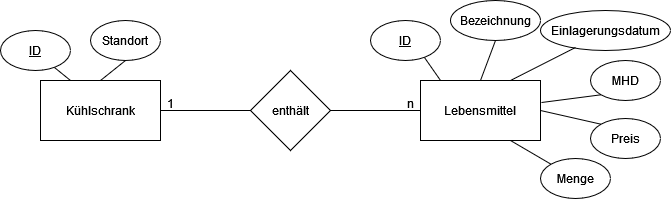

The diagram above was exported from draw.io. Its source (the exported page's mxGraphModel, read from the mxfile embedded in the PNG):
<mxGraphModel dx="1229" dy="505" grid="1" gridSize="10" guides="1" tooltips="1" connect="1" arrows="1" fold="1" page="1" pageScale="1" pageWidth="827" pageHeight="1169" math="0" shadow="0">
  <root>
    <mxCell id="0" />
    <mxCell id="1" parent="0" />
    <mxCell id="CniOOqTi2MUg2u5NT7FD-1" value="Kühlschrank" style="rounded=0;whiteSpace=wrap;html=1;" vertex="1" parent="1">
      <mxGeometry x="80" y="250" width="120" height="60" as="geometry" />
    </mxCell>
    <mxCell id="CniOOqTi2MUg2u5NT7FD-2" value="Lebensmittel" style="rounded=0;whiteSpace=wrap;html=1;" vertex="1" parent="1">
      <mxGeometry x="460" y="250" width="120" height="60" as="geometry" />
    </mxCell>
    <mxCell id="CniOOqTi2MUg2u5NT7FD-4" value="&lt;div&gt;enthält&lt;/div&gt;" style="rhombus;whiteSpace=wrap;html=1;" vertex="1" parent="1">
      <mxGeometry x="290" y="240" width="80" height="80" as="geometry" />
    </mxCell>
    <mxCell id="CniOOqTi2MUg2u5NT7FD-6" value="" style="endArrow=none;html=1;rounded=0;exitX=1;exitY=0.5;exitDx=0;exitDy=0;entryX=0;entryY=0.5;entryDx=0;entryDy=0;" edge="1" parent="1" source="CniOOqTi2MUg2u5NT7FD-1" target="CniOOqTi2MUg2u5NT7FD-4">
      <mxGeometry width="50" height="50" relative="1" as="geometry">
        <mxPoint x="280" y="340" as="sourcePoint" />
        <mxPoint x="330" y="290" as="targetPoint" />
      </mxGeometry>
    </mxCell>
    <mxCell id="CniOOqTi2MUg2u5NT7FD-7" value="" style="endArrow=none;html=1;rounded=0;exitX=0;exitY=0.5;exitDx=0;exitDy=0;entryX=1;entryY=0.5;entryDx=0;entryDy=0;" edge="1" parent="1" source="CniOOqTi2MUg2u5NT7FD-2" target="CniOOqTi2MUg2u5NT7FD-4">
      <mxGeometry width="50" height="50" relative="1" as="geometry">
        <mxPoint x="210" y="290" as="sourcePoint" />
        <mxPoint x="300" y="290" as="targetPoint" />
      </mxGeometry>
    </mxCell>
    <mxCell id="CniOOqTi2MUg2u5NT7FD-8" value="1" style="text;html=1;align=center;verticalAlign=middle;resizable=0;points=[];autosize=1;strokeColor=none;fillColor=none;" vertex="1" parent="1">
      <mxGeometry x="195" y="258" width="30" height="30" as="geometry" />
    </mxCell>
    <mxCell id="CniOOqTi2MUg2u5NT7FD-9" value="n" style="text;html=1;align=center;verticalAlign=middle;resizable=0;points=[];autosize=1;strokeColor=none;fillColor=none;" vertex="1" parent="1">
      <mxGeometry x="435" y="258" width="30" height="30" as="geometry" />
    </mxCell>
    <mxCell id="CniOOqTi2MUg2u5NT7FD-10" value="MHD" style="ellipse;whiteSpace=wrap;html=1;" vertex="1" parent="1">
      <mxGeometry x="630" y="230" width="70" height="40" as="geometry" />
    </mxCell>
    <mxCell id="CniOOqTi2MUg2u5NT7FD-11" value="&lt;u&gt;ID&lt;/u&gt;" style="ellipse;whiteSpace=wrap;html=1;" vertex="1" parent="1">
      <mxGeometry x="410" y="190" width="70" height="40" as="geometry" />
    </mxCell>
    <mxCell id="CniOOqTi2MUg2u5NT7FD-12" value="" style="endArrow=none;html=1;rounded=0;entryX=0.771;entryY=0.925;entryDx=0;entryDy=0;entryPerimeter=0;exitX=0.167;exitY=0;exitDx=0;exitDy=0;exitPerimeter=0;" edge="1" parent="1" source="CniOOqTi2MUg2u5NT7FD-2" target="CniOOqTi2MUg2u5NT7FD-11">
      <mxGeometry width="50" height="50" relative="1" as="geometry">
        <mxPoint x="420" y="350" as="sourcePoint" />
        <mxPoint x="470" y="300" as="targetPoint" />
      </mxGeometry>
    </mxCell>
    <mxCell id="CniOOqTi2MUg2u5NT7FD-13" value="" style="endArrow=none;html=1;rounded=0;entryX=0;entryY=1;entryDx=0;entryDy=0;exitX=1.008;exitY=0.367;exitDx=0;exitDy=0;exitPerimeter=0;" edge="1" parent="1" source="CniOOqTi2MUg2u5NT7FD-2" target="CniOOqTi2MUg2u5NT7FD-10">
      <mxGeometry width="50" height="50" relative="1" as="geometry">
        <mxPoint x="490" y="260" as="sourcePoint" />
        <mxPoint x="474" y="237" as="targetPoint" />
      </mxGeometry>
    </mxCell>
    <mxCell id="CniOOqTi2MUg2u5NT7FD-14" value="Bezeichnung" style="ellipse;whiteSpace=wrap;html=1;" vertex="1" parent="1">
      <mxGeometry x="490" y="170" width="90" height="40" as="geometry" />
    </mxCell>
    <mxCell id="CniOOqTi2MUg2u5NT7FD-15" value="" style="endArrow=none;html=1;rounded=0;entryX=0.5;entryY=1;entryDx=0;entryDy=0;exitX=0.5;exitY=0;exitDx=0;exitDy=0;" edge="1" parent="1" source="CniOOqTi2MUg2u5NT7FD-2" target="CniOOqTi2MUg2u5NT7FD-14">
      <mxGeometry width="50" height="50" relative="1" as="geometry">
        <mxPoint x="560" y="260" as="sourcePoint" />
        <mxPoint x="625" y="220" as="targetPoint" />
      </mxGeometry>
    </mxCell>
    <mxCell id="CniOOqTi2MUg2u5NT7FD-16" value="Einlagerungsdatum" style="ellipse;whiteSpace=wrap;html=1;" vertex="1" parent="1">
      <mxGeometry x="580" y="180" width="130" height="40" as="geometry" />
    </mxCell>
    <mxCell id="CniOOqTi2MUg2u5NT7FD-17" value="" style="endArrow=none;html=1;rounded=0;entryX=0.269;entryY=0.925;entryDx=0;entryDy=0;exitX=0.75;exitY=0;exitDx=0;exitDy=0;entryPerimeter=0;" edge="1" parent="1" source="CniOOqTi2MUg2u5NT7FD-2" target="CniOOqTi2MUg2u5NT7FD-16">
      <mxGeometry width="50" height="50" relative="1" as="geometry">
        <mxPoint x="530" y="260" as="sourcePoint" />
        <mxPoint x="545" y="220" as="targetPoint" />
      </mxGeometry>
    </mxCell>
    <mxCell id="CniOOqTi2MUg2u5NT7FD-18" value="Preis" style="ellipse;whiteSpace=wrap;html=1;" vertex="1" parent="1">
      <mxGeometry x="630" y="288" width="70" height="40" as="geometry" />
    </mxCell>
    <mxCell id="CniOOqTi2MUg2u5NT7FD-19" value="" style="endArrow=none;html=1;rounded=0;entryX=0;entryY=0;entryDx=0;entryDy=0;exitX=1;exitY=0.5;exitDx=0;exitDy=0;" edge="1" parent="1" source="CniOOqTi2MUg2u5NT7FD-2" target="CniOOqTi2MUg2u5NT7FD-18">
      <mxGeometry width="50" height="50" relative="1" as="geometry">
        <mxPoint x="591" y="282" as="sourcePoint" />
        <mxPoint x="650" y="274" as="targetPoint" />
      </mxGeometry>
    </mxCell>
    <mxCell id="CniOOqTi2MUg2u5NT7FD-20" value="&lt;u&gt;ID&lt;/u&gt;" style="ellipse;whiteSpace=wrap;html=1;" vertex="1" parent="1">
      <mxGeometry x="40" y="200" width="70" height="40" as="geometry" />
    </mxCell>
    <mxCell id="CniOOqTi2MUg2u5NT7FD-21" value="" style="endArrow=none;html=1;rounded=0;entryX=0.771;entryY=0.925;entryDx=0;entryDy=0;entryPerimeter=0;exitX=0.25;exitY=0;exitDx=0;exitDy=0;" edge="1" parent="1" target="CniOOqTi2MUg2u5NT7FD-20" source="CniOOqTi2MUg2u5NT7FD-1">
      <mxGeometry width="50" height="50" relative="1" as="geometry">
        <mxPoint x="140" y="240" as="sourcePoint" />
        <mxPoint x="130" y="290" as="targetPoint" />
      </mxGeometry>
    </mxCell>
    <mxCell id="CniOOqTi2MUg2u5NT7FD-24" value="Menge" style="ellipse;whiteSpace=wrap;html=1;" vertex="1" parent="1">
      <mxGeometry x="580" y="328" width="70" height="40" as="geometry" />
    </mxCell>
    <mxCell id="CniOOqTi2MUg2u5NT7FD-25" value="" style="endArrow=none;html=1;rounded=0;entryX=0;entryY=0;entryDx=0;entryDy=0;exitX=0.75;exitY=1;exitDx=0;exitDy=0;" edge="1" parent="1" source="CniOOqTi2MUg2u5NT7FD-2" target="CniOOqTi2MUg2u5NT7FD-24">
      <mxGeometry width="50" height="50" relative="1" as="geometry">
        <mxPoint x="590" y="290" as="sourcePoint" />
        <mxPoint x="650" y="304" as="targetPoint" />
      </mxGeometry>
    </mxCell>
    <mxCell id="CniOOqTi2MUg2u5NT7FD-26" value="Standort" style="ellipse;whiteSpace=wrap;html=1;" vertex="1" parent="1">
      <mxGeometry x="130" y="190" width="70" height="40" as="geometry" />
    </mxCell>
    <mxCell id="CniOOqTi2MUg2u5NT7FD-27" value="" style="endArrow=none;html=1;rounded=0;exitX=0.5;exitY=1;exitDx=0;exitDy=0;entryX=0.5;entryY=0;entryDx=0;entryDy=0;" edge="1" parent="1" source="CniOOqTi2MUg2u5NT7FD-26" target="CniOOqTi2MUg2u5NT7FD-1">
      <mxGeometry width="50" height="50" relative="1" as="geometry">
        <mxPoint x="210" y="290" as="sourcePoint" />
        <mxPoint x="300" y="290" as="targetPoint" />
      </mxGeometry>
    </mxCell>
  </root>
</mxGraphModel>